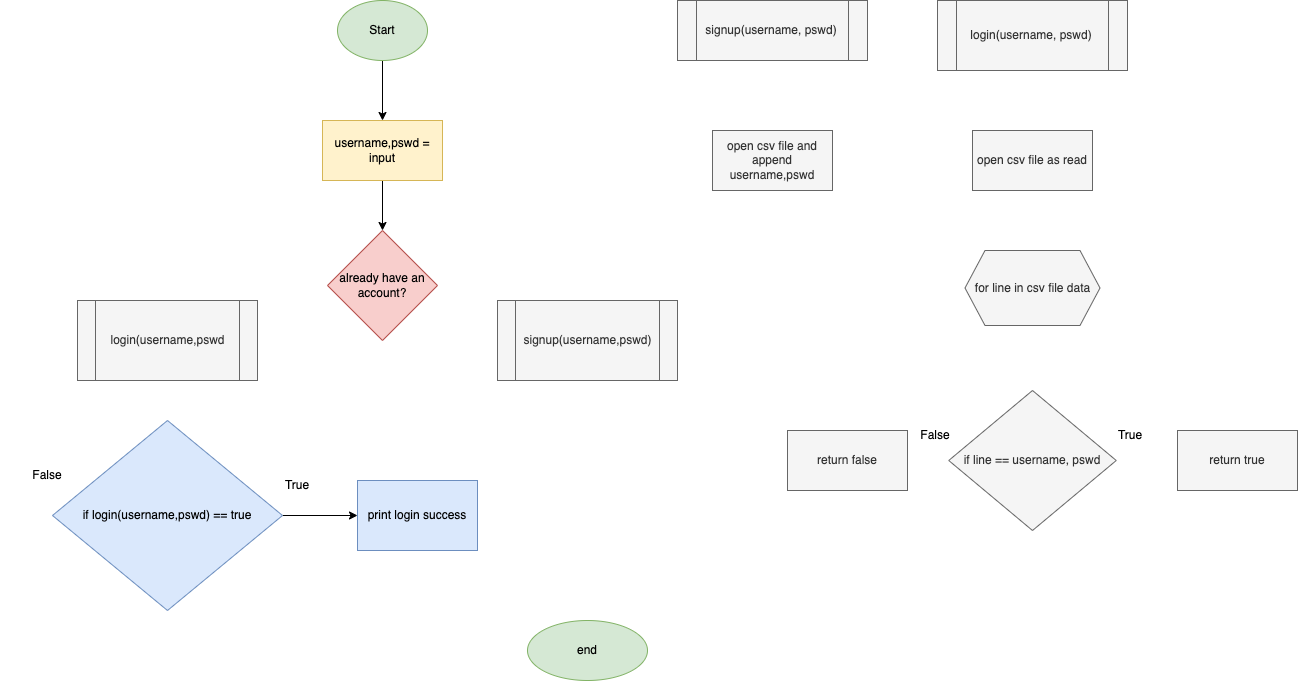

The diagram above was exported from draw.io. Its source (the exported page's mxGraphModel, read from the mxfile embedded in the PNG):
<mxGraphModel dx="1455" dy="906" grid="1" gridSize="10" guides="1" tooltips="1" connect="1" arrows="1" fold="1" page="1" pageScale="1" pageWidth="850" pageHeight="1100" math="0" shadow="0">
  <root>
    <mxCell id="0" />
    <mxCell id="1" parent="0" />
    <mxCell id="MZB0p8OkTOqAnnjjg5ri-3" value="" style="edgeStyle=orthogonalEdgeStyle;rounded=0;orthogonalLoop=1;jettySize=auto;html=1;" parent="1" source="MZB0p8OkTOqAnnjjg5ri-1" target="MZB0p8OkTOqAnnjjg5ri-2" edge="1">
      <mxGeometry relative="1" as="geometry" />
    </mxCell>
    <mxCell id="MZB0p8OkTOqAnnjjg5ri-1" value="Start" style="ellipse;whiteSpace=wrap;html=1;fillColor=#d5e8d4;strokeColor=#82b366;" parent="1" vertex="1">
      <mxGeometry x="360" width="90" height="60" as="geometry" />
    </mxCell>
    <mxCell id="Z7V1xGueUrYpbR93JyQz-1" style="edgeStyle=orthogonalEdgeStyle;rounded=0;orthogonalLoop=1;jettySize=auto;html=1;exitX=0.5;exitY=1;exitDx=0;exitDy=0;" edge="1" parent="1" source="MZB0p8OkTOqAnnjjg5ri-2" target="YNL1F6d3lneldeWQS3Rt-3">
      <mxGeometry relative="1" as="geometry" />
    </mxCell>
    <mxCell id="MZB0p8OkTOqAnnjjg5ri-2" value="username,pswd = input" style="whiteSpace=wrap;html=1;fillColor=#fff2cc;strokeColor=#d6b656;" parent="1" vertex="1">
      <mxGeometry x="345" y="120" width="120" height="60" as="geometry" />
    </mxCell>
    <mxCell id="YNL1F6d3lneldeWQS3Rt-4" style="edgeStyle=orthogonalEdgeStyle;rounded=0;orthogonalLoop=1;jettySize=auto;html=1;exitX=1;exitY=0.5;exitDx=0;exitDy=0;strokeColor=#FFFFFF;" parent="1" source="YNL1F6d3lneldeWQS3Rt-3" edge="1" target="Z7V1xGueUrYpbR93JyQz-5">
      <mxGeometry relative="1" as="geometry">
        <mxPoint x="580" y="350" as="targetPoint" />
      </mxGeometry>
    </mxCell>
    <mxCell id="Z7V1xGueUrYpbR93JyQz-7" value="" style="edgeStyle=orthogonalEdgeStyle;rounded=0;orthogonalLoop=1;jettySize=auto;html=1;strokeColor=#FFFFFF;" edge="1" parent="1" source="YNL1F6d3lneldeWQS3Rt-3" target="Z7V1xGueUrYpbR93JyQz-6">
      <mxGeometry relative="1" as="geometry" />
    </mxCell>
    <mxCell id="YNL1F6d3lneldeWQS3Rt-3" value="already have an account?" style="rhombus;whiteSpace=wrap;html=1;fillColor=#f8cecc;strokeColor=#b85450;" parent="1" vertex="1">
      <mxGeometry x="350" y="230" width="110" height="110" as="geometry" />
    </mxCell>
    <mxCell id="Z7V1xGueUrYpbR93JyQz-31" style="edgeStyle=orthogonalEdgeStyle;rounded=0;orthogonalLoop=1;jettySize=auto;html=1;exitX=0.5;exitY=1;exitDx=0;exitDy=0;entryX=0.5;entryY=0;entryDx=0;entryDy=0;strokeColor=#FFFFFF;" edge="1" parent="1" source="Z7V1xGueUrYpbR93JyQz-5" target="Z7V1xGueUrYpbR93JyQz-8">
      <mxGeometry relative="1" as="geometry" />
    </mxCell>
    <mxCell id="Z7V1xGueUrYpbR93JyQz-5" value="signup(username,pswd)" style="shape=process;whiteSpace=wrap;html=1;backgroundOutline=1;fillColor=#f5f5f5;fontColor=#333333;strokeColor=#666666;" vertex="1" parent="1">
      <mxGeometry x="520" y="300" width="180" height="80" as="geometry" />
    </mxCell>
    <mxCell id="Z7V1xGueUrYpbR93JyQz-30" style="edgeStyle=orthogonalEdgeStyle;rounded=0;orthogonalLoop=1;jettySize=auto;html=1;exitX=0.5;exitY=1;exitDx=0;exitDy=0;entryX=0.5;entryY=0;entryDx=0;entryDy=0;strokeColor=#FFFFFF;" edge="1" parent="1" source="Z7V1xGueUrYpbR93JyQz-6" target="Z7V1xGueUrYpbR93JyQz-29">
      <mxGeometry relative="1" as="geometry" />
    </mxCell>
    <mxCell id="Z7V1xGueUrYpbR93JyQz-6" value="login(username,pswd" style="shape=process;whiteSpace=wrap;html=1;backgroundOutline=1;fillColor=#f5f5f5;strokeColor=#666666;fontColor=#333333;" vertex="1" parent="1">
      <mxGeometry x="100" y="300" width="180" height="80" as="geometry" />
    </mxCell>
    <mxCell id="Z7V1xGueUrYpbR93JyQz-8" value="end" style="ellipse;whiteSpace=wrap;html=1;fillColor=#d5e8d4;strokeColor=#82b366;" vertex="1" parent="1">
      <mxGeometry x="550" y="620" width="120" height="60" as="geometry" />
    </mxCell>
    <mxCell id="Z7V1xGueUrYpbR93JyQz-13" value="" style="edgeStyle=orthogonalEdgeStyle;rounded=0;orthogonalLoop=1;jettySize=auto;html=1;strokeColor=#FFFFFF;" edge="1" parent="1" source="Z7V1xGueUrYpbR93JyQz-11" target="Z7V1xGueUrYpbR93JyQz-12">
      <mxGeometry relative="1" as="geometry" />
    </mxCell>
    <mxCell id="Z7V1xGueUrYpbR93JyQz-11" value="signup(username, pswd)" style="shape=process;whiteSpace=wrap;html=1;backgroundOutline=1;fillColor=#f5f5f5;fontColor=#333333;strokeColor=#666666;" vertex="1" parent="1">
      <mxGeometry x="700" width="190" height="60" as="geometry" />
    </mxCell>
    <mxCell id="Z7V1xGueUrYpbR93JyQz-12" value="open csv file and append username,pswd" style="whiteSpace=wrap;html=1;fillColor=#f5f5f5;strokeColor=#666666;fontColor=#333333;" vertex="1" parent="1">
      <mxGeometry x="735" y="130" width="120" height="60" as="geometry" />
    </mxCell>
    <mxCell id="Z7V1xGueUrYpbR93JyQz-16" value="" style="edgeStyle=orthogonalEdgeStyle;rounded=0;orthogonalLoop=1;jettySize=auto;html=1;strokeColor=#FFFFFF;" edge="1" parent="1" source="Z7V1xGueUrYpbR93JyQz-14" target="Z7V1xGueUrYpbR93JyQz-15">
      <mxGeometry relative="1" as="geometry" />
    </mxCell>
    <mxCell id="Z7V1xGueUrYpbR93JyQz-14" value="login(username, pswd)" style="shape=process;whiteSpace=wrap;html=1;backgroundOutline=1;fillColor=#f5f5f5;fontColor=#333333;strokeColor=#666666;" vertex="1" parent="1">
      <mxGeometry x="960" width="190" height="70" as="geometry" />
    </mxCell>
    <mxCell id="Z7V1xGueUrYpbR93JyQz-19" value="" style="edgeStyle=orthogonalEdgeStyle;rounded=0;orthogonalLoop=1;jettySize=auto;html=1;strokeColor=#FFFFFF;" edge="1" parent="1" source="Z7V1xGueUrYpbR93JyQz-15">
      <mxGeometry relative="1" as="geometry">
        <mxPoint x="1055" y="250" as="targetPoint" />
      </mxGeometry>
    </mxCell>
    <mxCell id="Z7V1xGueUrYpbR93JyQz-15" value="open csv file as read" style="whiteSpace=wrap;html=1;fillColor=#f5f5f5;strokeColor=#666666;fontColor=#333333;" vertex="1" parent="1">
      <mxGeometry x="995" y="130" width="120" height="60" as="geometry" />
    </mxCell>
    <mxCell id="Z7V1xGueUrYpbR93JyQz-24" value="" style="edgeStyle=orthogonalEdgeStyle;rounded=0;orthogonalLoop=1;jettySize=auto;html=1;strokeColor=#FFFFFF;" edge="1" parent="1" source="Z7V1xGueUrYpbR93JyQz-20" target="Z7V1xGueUrYpbR93JyQz-23">
      <mxGeometry relative="1" as="geometry" />
    </mxCell>
    <mxCell id="Z7V1xGueUrYpbR93JyQz-20" value="for line in csv file data" style="shape=hexagon;perimeter=hexagonPerimeter2;whiteSpace=wrap;html=1;fixedSize=1;fillColor=#f5f5f5;fontColor=#333333;strokeColor=#666666;" vertex="1" parent="1">
      <mxGeometry x="987.5" y="250" width="135" height="75" as="geometry" />
    </mxCell>
    <mxCell id="Z7V1xGueUrYpbR93JyQz-26" value="" style="edgeStyle=orthogonalEdgeStyle;rounded=0;orthogonalLoop=1;jettySize=auto;html=1;strokeColor=#FFFFFF;" edge="1" parent="1" source="Z7V1xGueUrYpbR93JyQz-23" target="Z7V1xGueUrYpbR93JyQz-25">
      <mxGeometry relative="1" as="geometry" />
    </mxCell>
    <mxCell id="Z7V1xGueUrYpbR93JyQz-28" value="" style="edgeStyle=orthogonalEdgeStyle;rounded=0;orthogonalLoop=1;jettySize=auto;html=1;strokeColor=#FFFFFF;" edge="1" parent="1" source="Z7V1xGueUrYpbR93JyQz-23" target="Z7V1xGueUrYpbR93JyQz-27">
      <mxGeometry relative="1" as="geometry" />
    </mxCell>
    <mxCell id="Z7V1xGueUrYpbR93JyQz-23" value="if line == username, pswd" style="rhombus;whiteSpace=wrap;html=1;fillColor=#f5f5f5;strokeColor=#666666;fontColor=#333333;" vertex="1" parent="1">
      <mxGeometry x="971.25" y="390" width="167.5" height="140" as="geometry" />
    </mxCell>
    <mxCell id="Z7V1xGueUrYpbR93JyQz-25" value="return true" style="whiteSpace=wrap;html=1;fillColor=#f5f5f5;strokeColor=#666666;fontColor=#333333;" vertex="1" parent="1">
      <mxGeometry x="1200" y="430" width="120" height="60" as="geometry" />
    </mxCell>
    <mxCell id="Z7V1xGueUrYpbR93JyQz-27" value="return false" style="whiteSpace=wrap;html=1;fillColor=#f5f5f5;strokeColor=#666666;fontColor=#333333;" vertex="1" parent="1">
      <mxGeometry x="810" y="430" width="120" height="60" as="geometry" />
    </mxCell>
    <mxCell id="Z7V1xGueUrYpbR93JyQz-34" value="" style="edgeStyle=orthogonalEdgeStyle;rounded=0;orthogonalLoop=1;jettySize=auto;html=1;" edge="1" parent="1" source="Z7V1xGueUrYpbR93JyQz-29" target="Z7V1xGueUrYpbR93JyQz-33">
      <mxGeometry relative="1" as="geometry" />
    </mxCell>
    <mxCell id="Z7V1xGueUrYpbR93JyQz-35" style="edgeStyle=orthogonalEdgeStyle;rounded=0;orthogonalLoop=1;jettySize=auto;html=1;entryX=0;entryY=0.5;entryDx=0;entryDy=0;strokeColor=#FFFFFF;" edge="1" parent="1" source="Z7V1xGueUrYpbR93JyQz-29" target="MZB0p8OkTOqAnnjjg5ri-2">
      <mxGeometry relative="1" as="geometry">
        <mxPoint x="20" y="160" as="targetPoint" />
        <Array as="points">
          <mxPoint x="30" y="515" />
          <mxPoint x="30" y="150" />
        </Array>
      </mxGeometry>
    </mxCell>
    <mxCell id="Z7V1xGueUrYpbR93JyQz-29" value="if login(username,pswd) == true" style="rhombus;whiteSpace=wrap;html=1;fillColor=#dae8fc;strokeColor=#6c8ebf;" vertex="1" parent="1">
      <mxGeometry x="75" y="420" width="230" height="190" as="geometry" />
    </mxCell>
    <mxCell id="Z7V1xGueUrYpbR93JyQz-36" style="edgeStyle=orthogonalEdgeStyle;rounded=0;orthogonalLoop=1;jettySize=auto;html=1;entryX=0.5;entryY=0;entryDx=0;entryDy=0;strokeColor=#FFFFFF;" edge="1" parent="1" source="Z7V1xGueUrYpbR93JyQz-33" target="Z7V1xGueUrYpbR93JyQz-8">
      <mxGeometry relative="1" as="geometry">
        <Array as="points">
          <mxPoint x="440" y="580" />
          <mxPoint x="610" y="580" />
        </Array>
      </mxGeometry>
    </mxCell>
    <mxCell id="Z7V1xGueUrYpbR93JyQz-33" value="print login success" style="whiteSpace=wrap;html=1;fillColor=#dae8fc;strokeColor=#6c8ebf;" vertex="1" parent="1">
      <mxGeometry x="380" y="480" width="120" height="70" as="geometry" />
    </mxCell>
    <mxCell id="Z7V1xGueUrYpbR93JyQz-37" value="True" style="text;html=1;strokeColor=none;fillColor=none;align=center;verticalAlign=middle;whiteSpace=wrap;rounded=0;" vertex="1" parent="1">
      <mxGeometry x="1122.5" y="420" width="60" height="30" as="geometry" />
    </mxCell>
    <mxCell id="Z7V1xGueUrYpbR93JyQz-38" value="False" style="text;html=1;strokeColor=none;fillColor=none;align=center;verticalAlign=middle;whiteSpace=wrap;rounded=0;" vertex="1" parent="1">
      <mxGeometry x="927.5" y="420" width="60" height="30" as="geometry" />
    </mxCell>
    <mxCell id="Z7V1xGueUrYpbR93JyQz-39" value="True" style="text;html=1;strokeColor=none;fillColor=none;align=center;verticalAlign=middle;whiteSpace=wrap;rounded=0;" vertex="1" parent="1">
      <mxGeometry x="290" y="470" width="60" height="30" as="geometry" />
    </mxCell>
    <mxCell id="Z7V1xGueUrYpbR93JyQz-40" value="False" style="text;html=1;strokeColor=none;fillColor=none;align=center;verticalAlign=middle;whiteSpace=wrap;rounded=0;" vertex="1" parent="1">
      <mxGeometry x="40" y="460" width="60" height="30" as="geometry" />
    </mxCell>
  </root>
</mxGraphModel>